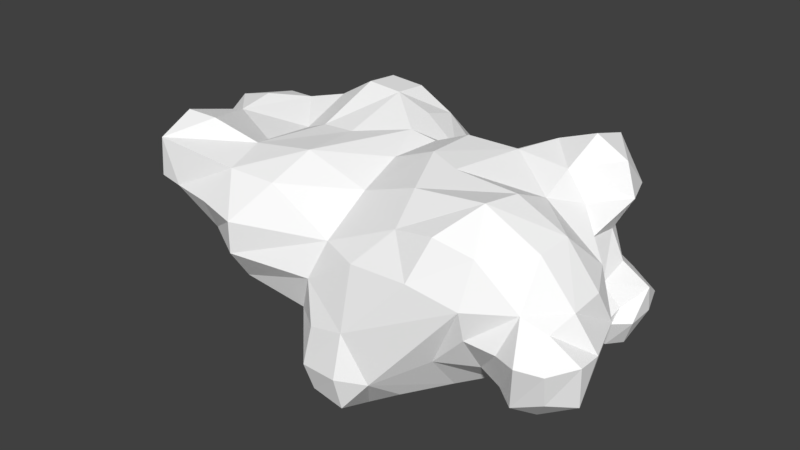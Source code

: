 # Source: Cloud_02_decimate.blend  (saved by Blender 2.77.0; exported with 4.5.12 LTS)
import bpy
from mathutils import Matrix  # noqa: F401  (used for matrix-valued properties, if any)

bpy.ops.wm.read_factory_settings(use_empty=True)
scene = bpy.context.scene
scene.name = 'Scene'

# ---- collections
col_collection_1 = bpy.data.collections.new('Collection 1'); scene.collection.children.link(col_collection_1)

# ---- materials (node trees are filled in below, after node groups)
mat_cloud_material = bpy.data.materials.new('cloud_material')
mat_cloud_material.alpha_threshold = 0.0
mat_cloud_material.use_transparent_shadow = False
mat_cloud_material.diffuse_color = (1.0, 1.0, 1.0, 1.0)
mat_cloud_material.specular_color = (0.9, 0.9, 0.9)
mat_cloud_material.roughness = 0.5
mat_cloud_material.specular_intensity = 0.0

# ---- material node trees

# ---- world
world_world = bpy.data.worlds.new('World'); scene.world = world_world
world_world.color = (0.05088, 0.05088, 0.05088)
world_world.use_sun_shadow = False
world_world.sun_shadow_jitter_overblur = 0.0
world_world.cycles.sampling_method = 'MANUAL'

# ---- meshes
me_untitled = bpy.data.meshes.new('Untitled')
me_untitled.from_pydata([(-0.3289, 0.2647, 0.2846), (-0.2297, 0.2639, 0.2781), (0.2603, 0.2642, 0.2787), (0.3624, 0.2638, 0.3178), (-0.3286, 0.3576, 0.2762), (0.3663, 0.3686, 0.2879), (-0.6239, -0.2092, 0.1968), (-0.3666, -0.2081, 0.1836), (0.15, -0.2045, 0.1858), (0.2655, -0.2236, 0.2121), (0.3626, -0.2061, 0.1864), (-0.6248, -0.1116, 0.2441), (-0.6853, -0.1116, 0.1853), (-0.5315, -0.1071, 0.2425), (-0.3947, -0.09163, 0.2053), (-0.2184, -0.08677, 0.233), (0.1241, -0.1055, 0.2409), (0.3262, -0.121, 0.2716), (0.4649, -0.1127, 0.1936), (-0.6587, -0.01772, 0.1853), (-0.427, -0.02522, 0.1845), (-0.03925, -0.08923, 0.1801), (0.06343, 0.03811, 0.2651), (0.1582, -0.001194, 0.2603), (0.3402, -0.02046, 0.2617), (0.4689, -0.01811, 0.1993), (-0.625, 0.07045, 0.1902), (-0.3309, 0.088, 0.2159), (-0.2292, 0.07672, 0.2267), (-0.1027, 0.1597, 0.2386), (-0.05722, 0.04223, 0.2156), (0.3501, 0.07947, 0.2178), (-0.6248, 0.17, 0.2078), (-0.7221, 0.1694, 0.183), (-0.5224, 0.2345, 0.204), (-0.4239, 0.1199, 0.1737), (-0.03581, 0.1725, 0.2217), (0.06623, 0.17, 0.2653), (0.206, 0.178, 0.2642), (0.3468, 0.171, 0.2561), (0.3982, 0.17, 0.1853), (-0.6276, 0.2644, 0.1874), (-0.4273, 0.2638, 0.2257), (-0.1312, 0.2638, 0.2432), (0.04124, 0.2752, 0.1866), (0.1318, 0.2837, 0.2098), (0.4464, 0.2639, 0.2719), (-0.4368, 0.3585, 0.1886), (-0.2299, 0.3577, 0.2699), (-0.1351, 0.3644, 0.2125), (0.2646, 0.3565, 0.1852), (0.4431, 0.3526, 0.186), (-0.2873, 0.4306, 0.1944), (0.3624, 0.3957, 0.1853), (-0.6301, -0.2122, 0.09054), (-0.4273, -0.2541, 0.0934), (-0.2993, -0.2901, 0.09085), (-0.2295, -0.2047, 0.1838), (-0.04235, -0.2172, 0.09695), (0.06623, -0.2598, 0.0934), (0.2316, -0.2715, 0.1083), (0.48, -0.2032, 0.09374), (-0.6698, -0.143, 0.07615), (-0.6968, -0.01772, 0.0934), (-0.7468, 0.08332, 0.09945), (0.5082, 0.0727, 0.1068), (-0.7766, 0.17, 0.0934), (0.4244, 0.1698, 0.1062), (-0.7292, 0.2669, 0.09677), (-0.03628, 0.2586, 0.1741), (0.4759, 0.2586, 0.1882), (0.4234, 0.2638, 0.0934), (-0.6256, 0.3516, 0.08914), (-0.5227, 0.3895, 0.1064), (0.06623, 0.3287, 0.0934), (-0.01857, 0.3658, 0.1034), (0.2267, 0.3208, 0.1068), (0.3641, 0.3625, 0.09362), (-0.4273, 0.4055, 0.0934), (-0.2462, 0.4634, 0.107), (-0.1139, 0.4635, 0.09599), (0.5135, -0.2716, 0.01419), (0.5677, -0.237, -0.0009793), (-0.5547, -0.2248, 0.08751), (-0.4357, -0.2084, 0.001379), (-0.3016, -0.2881, 0.003972), (-0.07711, -0.2509, -0.0005964), (0.3599, -0.2531, 0.07869), (0.3624, -0.2351, 0.001468), (0.4476, -0.2374, 0.001468), (0.5408, -0.1834, 0.06344), (0.6146, -0.1717, 0.008419), (-0.5391, -0.1045, -0.01239), (0.5562, -0.1128, 0.08862), (0.6107, -0.1008, 0.001468), (0.5549, -0.01818, 0.09414), (0.569, 0.02536, 0.007662), (-0.618, -0.01816, 0.004559), (-0.7129, 0.08172, 0.002985), (-0.7498, 0.1693, 0.0005193), (0.4605, 0.1743, -0.00271), (-0.7176, 0.2621, 0.002728), (0.4588, 0.2654, 0.01799), (0.04967, 0.3525, 0.0005941), (0.1769, 0.3267, -0.007757), (0.3632, 0.3606, 0.001145), (-0.6286, 0.3671, 0.001345), (-0.5261, 0.4153, 0.001468), (-0.3605, 0.4029, 0.01267), (-0.2331, 0.4695, -0.006708), (-0.1312, 0.5045, 0.001468), (0.07303, -0.3054, -0.06366), (-0.3125, -0.2237, -0.08729), (0.4477, -0.2168, -0.08663), (-0.4337, -0.1341, -0.09574), (0.374, -0.1816, -0.08744), (0.5472, -0.02828, -0.09696), (-0.6502, 0.1699, -0.1038), (0.5019, 0.1886, -0.06011), (-0.6396, 0.264, -0.1204), (0.53, 0.2734, -0.03228), (0.5333, 0.2766, -0.09469), (-0.6101, 0.3371, -0.08638), (-0.3232, 0.3455, -0.08475), (-0.408, 0.3627, -0.09163), (0.03516, 0.3531, -0.08782), (0.1649, 0.3183, -0.09046), (0.2585, 0.3665, -0.09888), (0.4418, 0.356, -0.04189), (0.5079, 0.3523, -0.08546), (-0.5278, 0.377, -0.1135), (-0.2392, 0.4087, -0.09256), (-0.03249, 0.4289, -0.09046), (-0.03037, 0.4596, 0.002464), (-0.13, 0.458, -0.09189), (0.4051, 0.3879, -0.087), (-0.03065, -0.2938, -0.09199), (-0.04132, -0.3134, -0.1918), (0.06623, -0.3269, -0.1824), (0.135, -0.2844, -0.1891), (0.4889, -0.2381, -0.1099), (0.5585, -0.2136, -0.08703), (-0.1322, -0.2153, -0.1146), (-0.09945, -0.2054, -0.1824), (0.268, -0.2181, -0.1), (0.5109, -0.1621, -0.16), (0.606, -0.1515, -0.1039), (-0.1248, -0.1161, -0.1628), (0.3484, -0.104, -0.1657), (-0.2299, -0.1113, -0.1823), (0.3509, -0.003157, -0.185), (0.4704, -0.09261, -0.1479), (-0.5316, 0.01123, -0.08002), (-0.4319, 0.03168, -0.2094), (0.4935, 0.0808, -0.09294), (-0.5026, 0.1629, -0.1774), (0.3533, 0.1843, -0.1785), (0.4976, 0.1641, -0.09465), (0.538, 0.1892, -0.09014), (-0.5261, 0.2638, -0.1756), (-0.4213, 0.247, -0.1747), (-0.3284, 0.2636, -0.1821), (0.1617, 0.2502, -0.1788), (0.475, 0.1861, -0.17), (0.5055, 0.2202, -0.1684), (-0.149, 0.2913, -0.2225), (-0.03508, 0.353, -0.1638), (0.08742, 0.2784, -0.2057), (0.248, 0.2645, -0.1926), (0.3619, 0.3541, -0.169), (0.4174, 0.3269, -0.1696), (0.4789, 0.3046, -0.1669), (0.4535, 0.3209, -0.1789), (0.06609, -0.3006, -0.2756), (-0.03085, -0.2916, -0.2669), (-0.04727, -0.2084, -0.2947), (0.1649, -0.2054, -0.2429), (-0.02788, -0.1291, -0.2606), (0.2662, -0.1311, -0.2063), (-0.3293, -0.02783, -0.2492), (-0.1303, -0.0245, -0.1879), (-0.03249, -0.01772, -0.2251), (0.07299, -0.08417, -0.2656), (0.1703, -0.0939, -0.2637), (-0.328, 0.07568, -0.2708), (-0.1547, 0.08155, -0.2659), (0.2488, 0.01549, -0.2598), (-0.3459, 0.1696, -0.2585), (-0.03967, 0.1222, -0.2723), (0.2581, 0.1653, -0.2143), (-0.2357, 0.1694, -0.282), (-0.1328, 0.1699, -0.2783), (-0.03249, 0.2638, -0.2563), (0.4255, 0.2684, -0.2119), (0.4857, 0.2681, -0.1713), (0.06842, -0.2063, -0.3081), (-0.2291, 0.03818, -0.2758), (0.005444, 0.1797, -0.2772)], [], [(39, 3, 2), (46, 3, 39), (0, 1, 4), (2, 3, 5), (3, 46, 5), (6, 11, 12), (6, 13, 11), (6, 7, 14), (6, 14, 13), (7, 57, 15), (7, 15, 14), (21, 15, 57), (8, 16, 21), (8, 9, 17), (8, 17, 16), (9, 10, 17), (10, 18, 17), (12, 11, 26), (12, 26, 19), (11, 13, 26), (13, 14, 20), (15, 21, 30), (21, 16, 22), (16, 23, 22), (16, 17, 24), (16, 24, 23), (17, 18, 25), (17, 25, 24), (13, 20, 26), (20, 14, 27), (20, 27, 35), (14, 15, 28), (14, 28, 27), (15, 30, 29), (15, 29, 28), (21, 22, 30), (23, 24, 31), (24, 25, 31), (26, 32, 33), (26, 34, 32), (35, 34, 26), (29, 30, 36), (30, 22, 37), (30, 37, 36), (22, 23, 38), (22, 38, 37), (23, 31, 38), (31, 39, 38), (31, 40, 39), (33, 32, 41), (32, 34, 41), (34, 35, 42), (0, 42, 35), (0, 35, 27), (1, 0, 27), (1, 27, 28), (1, 28, 29), (1, 29, 43), (29, 36, 69), (29, 69, 43), (36, 37, 44), (37, 38, 45), (37, 45, 44), (2, 45, 38), (39, 2, 38), (39, 40, 70), (46, 39, 70), (34, 42, 47), (0, 4, 47), (0, 47, 42), (4, 1, 48), (1, 43, 49), (1, 49, 48), (43, 69, 49), (2, 50, 45), (2, 5, 50), (5, 46, 51), (46, 70, 51), (47, 4, 52), (4, 48, 52), (48, 49, 52), (5, 53, 50), (5, 51, 53), (6, 54, 83), (7, 6, 83), (7, 83, 55), (7, 55, 56), (7, 56, 57), (58, 57, 56), (59, 8, 58), (8, 59, 60), (9, 8, 60), (10, 9, 60), (10, 60, 87), (10, 87, 61), (6, 12, 62), (6, 62, 54), (21, 57, 58), (8, 21, 58), (18, 10, 61), (18, 61, 93), (12, 19, 63), (12, 63, 62), (25, 18, 93), (25, 93, 95), (19, 26, 64), (19, 64, 63), (26, 20, 35), (31, 25, 65), (25, 95, 65), (64, 33, 66), (26, 33, 64), (40, 31, 65), (40, 65, 67), (66, 33, 68), (33, 41, 68), (36, 44, 69), (70, 40, 67), (70, 67, 71), (41, 72, 68), (41, 34, 73), (41, 73, 72), (34, 47, 73), (49, 69, 75), (75, 69, 44), (44, 74, 75), (44, 45, 76), (44, 76, 74), (45, 50, 76), (50, 77, 76), (51, 70, 71), (51, 71, 77), (47, 78, 73), (47, 52, 79), (47, 79, 78), (52, 49, 80), (52, 80, 79), (49, 75, 80), (50, 53, 77), (53, 51, 77), (55, 83, 84), (56, 55, 84), (56, 84, 85), (58, 56, 85), (58, 85, 86), (59, 58, 86), (59, 86, 111), (60, 59, 111), (60, 111, 87), (61, 87, 88), (61, 88, 89), (81, 90, 61), (61, 89, 81), (81, 82, 91), (81, 91, 90), (83, 54, 62), (83, 62, 92), (84, 83, 92), (93, 61, 90), (90, 91, 94), (90, 94, 93), (62, 63, 97), (92, 62, 97), (93, 94, 96), (93, 96, 95), (63, 64, 98), (63, 98, 97), (65, 95, 96), (64, 66, 99), (64, 99, 98), (67, 65, 96), (67, 96, 100), (66, 68, 101), (66, 101, 99), (71, 67, 100), (71, 100, 102), (120, 102, 100), (72, 106, 101), (68, 72, 101), (75, 74, 103), (74, 76, 104), (74, 104, 103), (76, 77, 105), (76, 105, 104), (77, 71, 102), (77, 102, 105), (73, 107, 106), (73, 106, 72), (73, 78, 108), (73, 108, 107), (78, 79, 108), (79, 109, 108), (80, 75, 133), (75, 103, 133), (79, 80, 110), (79, 110, 109), (80, 133, 110), (81, 113, 140), (82, 81, 140), (82, 140, 141), (85, 84, 112), (86, 85, 112), (86, 112, 142), (86, 142, 136), (111, 86, 136), (87, 111, 139), (87, 139, 144), (88, 87, 144), (88, 144, 115), (89, 88, 115), (89, 115, 113), (81, 89, 113), (91, 82, 141), (91, 141, 146), (84, 92, 114), (112, 84, 114), (94, 91, 146), (92, 97, 152), (114, 92, 152), (96, 94, 146), (96, 146, 116), (97, 98, 117), (97, 117, 152), (96, 116, 154), (98, 99, 117), (100, 96, 154), (154, 157, 118), (100, 154, 118), (158, 118, 157), (101, 119, 117), (101, 117, 99), (120, 100, 118), (120, 118, 158), (158, 121, 120), (101, 106, 122), (101, 122, 119), (103, 104, 126), (103, 126, 125), (104, 127, 126), (104, 105, 127), (105, 102, 128), (102, 120, 128), (120, 129, 128), (120, 121, 129), (106, 107, 130), (106, 130, 122), (107, 108, 124), (107, 124, 130), (108, 123, 124), (109, 131, 123), (108, 109, 123), (109, 134, 131), (133, 132, 134), (133, 103, 125), (133, 125, 132), (105, 135, 127), (105, 128, 135), (128, 129, 135), (109, 110, 134), (110, 133, 134), (111, 136, 137), (111, 137, 138), (111, 138, 139), (142, 143, 137), (136, 142, 137), (144, 139, 178), (113, 115, 145), (113, 145, 140), (141, 140, 145), (141, 145, 146), (112, 114, 179), (112, 179, 149), (142, 112, 149), (142, 149, 147), (143, 142, 147), (144, 178, 148), (115, 144, 148), (115, 148, 151), (115, 151, 145), (145, 151, 116), (146, 145, 116), (114, 152, 153), (179, 114, 153), (147, 149, 180), (151, 148, 150), (151, 150, 154), (154, 116, 151), (117, 155, 152), (153, 152, 155), (154, 150, 156), (154, 156, 157), (158, 157, 163), (155, 117, 119), (155, 119, 159), (155, 159, 160), (157, 156, 163), (158, 163, 164), (121, 158, 164), (121, 164, 194), (122, 130, 159), (122, 159, 119), (160, 159, 130), (160, 130, 124), (124, 123, 161), (124, 161, 160), (123, 131, 161), (125, 167, 166), (125, 126, 162), (125, 162, 167), (168, 162, 126), (126, 127, 168), (169, 168, 127), (129, 121, 194), (129, 194, 171), (131, 134, 165), (134, 132, 166), (134, 166, 165), (132, 125, 166), (127, 135, 169), (135, 170, 169), (135, 172, 170), (135, 129, 171), (135, 171, 172), (138, 137, 174), (138, 174, 173), (139, 138, 173), (137, 143, 175), (137, 175, 174), (139, 173, 195), (139, 195, 176), (178, 139, 176), (143, 147, 177), (143, 177, 175), (176, 195, 182), (176, 182, 183), (178, 176, 183), (149, 179, 196), (180, 149, 196), (147, 180, 181), (147, 181, 177), (182, 177, 181), (178, 183, 186), (150, 148, 178), (150, 178, 186), (179, 153, 184), (196, 179, 184), (180, 196, 185), (181, 180, 185), (181, 185, 188), (182, 181, 188), (183, 182, 188), (183, 188, 186), (153, 155, 187), (184, 153, 187), (184, 187, 190), (188, 185, 191), (186, 188, 197), (186, 197, 189), (156, 150, 186), (156, 186, 189), (155, 160, 187), (160, 161, 187), (190, 187, 161), (161, 165, 190), (165, 191, 190), (192, 197, 191), (192, 191, 165), (197, 192, 167), (162, 189, 197), (162, 197, 167), (162, 168, 189), (156, 189, 168), (156, 168, 193), (163, 156, 193), (164, 163, 193), (164, 193, 194), (161, 131, 165), (165, 166, 192), (166, 167, 192), (168, 169, 193), (169, 170, 193), (170, 172, 193), (172, 171, 194), (172, 194, 193), (173, 174, 175), (173, 175, 195), (177, 182, 195), (177, 195, 175), (184, 190, 196), (191, 185, 196), (191, 196, 190), (188, 191, 197)])
me_untitled.materials.append(mat_cloud_material)
me_untitled.use_remesh_preserve_volume = False
me_untitled.use_remesh_preserve_attributes = False
me_untitled.use_mirror_vertex_groups = False
me_untitled.update()
me_untitled.normals_split_custom_set([tuple(v) for v in zip(*[iter([-0.3136, -0.4886, 0.8142, -0.3136, -0.4886, 0.8142, -0.3136, -0.4886, 0.8142, 0.4001, -0.5531, 0.7308, 0.4001, -0.5531, 0.7308, 0.4001, -0.5531, 0.7308, 0.06508, 0.08902, 0.9939, 0.06508, 0.08902, 0.9939, 0.06508, 0.08902, 0.9939, -0.3431, 0.2695, 0.8998, -0.3431, 0.2695, 0.8998, -0.3431, 0.2695, 0.8998, 0.4669, 0.2263, 0.8548, 0.4669, 0.2263, 0.8548, 0.4669, 0.2263, 0.8548, -0.657, -0.333, 0.6764, -0.657, -0.333, 0.6764, -0.657, -0.333, 0.6764, 0.0358, -0.4352, 0.8996, 0.0358, -0.4352, 0.8996, 0.0358, -0.4352, 0.8996, 0.05132, -0.1708, 0.984, 0.05132, -0.1708, 0.984, 0.05132, -0.1708, 0.984, 0.2738, -0.5885, 0.7608, 0.2738, -0.5885, 0.7608, 0.2738, -0.5885, 0.7608, 0.008358, -0.3862, 0.9224, 0.008358, -0.3862, 0.9224, 0.008358, -0.3862, 0.9224, -0.1464, -0.2149, 0.9656, -0.1464, -0.2149, 0.9656, -0.1464, -0.2149, 0.9656, 0.2556, -0.3931, 0.8833, 0.2556, -0.3931, 0.8833, 0.2556, -0.3931, 0.8833, -0.3427, -0.5242, 0.7796, -0.3427, -0.5242, 0.7796, -0.3427, -0.5242, 0.7796, -0.2634, -0.3626, 0.8939, -0.2634, -0.3626, 0.8939, -0.2634, -0.3626, 0.8939, -0.167, -0.5129, 0.8421, -0.167, -0.5129, 0.8421, -0.167, -0.5129, 0.8421, 0.304, -0.6059, 0.7352, 0.304, -0.6059, 0.7352, 0.304, -0.6059, 0.7352, 0.4379, -0.5355, 0.7221, 0.4379, -0.5355, 0.7221, 0.4379, -0.5355, 0.7221, -0.6817, 0.2068, 0.7018, -0.6817, 0.2068, 0.7018, -0.6817, 0.2068, 0.7018, -0.4837, 0.1368, 0.8645, -0.4837, 0.1368, 0.8645, -0.4837, 0.1368, 0.8645, 0.002559, 0.2836, 0.9589, 0.002559, 0.2836, 0.9589, 0.002559, 0.2836, 0.9589, 0.2027, 0.3801, 0.9024, 0.2027, 0.3801, 0.9024, 0.2027, 0.3801, 0.9024, 0.274, -0.2155, 0.9373, 0.274, -0.2155, 0.9373, 0.274, -0.2155, 0.9373, -0.3591, -0.3006, 0.8836, -0.3591, -0.3006, 0.8836, -0.3591, -0.3006, 0.8836, -0.02278, -0.1756, 0.9842, -0.02278, -0.1756, 0.9842, -0.02278, -0.1756, 0.9842, -0.1403, 0.1162, 0.9833, -0.1403, 0.1162, 0.9833, -0.1403, 0.1162, 0.9833, -0.02593, -0.1746, 0.9843, -0.02593, -0.1746, 0.9843, -0.02593, -0.1746, 0.9843, 0.492, -0.07308, 0.8675, 0.492, -0.07308, 0.8675, 0.492, -0.07308, 0.8675, 0.436, 0.02729, 0.8996, 0.436, 0.02729, 0.8996, 0.436, 0.02729, 0.8996, 0.2073, 0.3751, 0.9035, 0.2073, 0.3751, 0.9035, 0.2073, 0.3751, 0.9035, -0.402, 0.08866, 0.9113, -0.402, 0.08866, 0.9113, -0.402, 0.08866, 0.9113, -0.3901, 0.07674, 0.9176, -0.3901, 0.07674, 0.9176, -0.3901, 0.07674, 0.9176, -0.1565, 0.02778, 0.9873, -0.1565, 0.02778, 0.9873, -0.1565, 0.02778, 0.9873, -0.1082, -0.02048, 0.9939, -0.1082, -0.02048, 0.9939, -0.1082, -0.02048, 0.9939, 0.1972, -0.1147, 0.9736, 0.1972, -0.1147, 0.9736, 0.1972, -0.1147, 0.9736, -0.1136, 0.03082, 0.993, -0.1136, 0.03082, 0.993, -0.1136, 0.03082, 0.993, -0.3722, -0.289, 0.882, -0.3722, -0.289, 0.882, -0.3722, -0.289, 0.882, 0.03529, 0.3989, 0.9163, 0.03529, 0.3989, 0.9163, 0.03529, 0.3989, 0.9163, 0.4066, 0.3333, 0.8506, 0.4066, 0.3333, 0.8506, 0.4066, 0.3333, 0.8506, -0.2423, -0.1681, 0.9555, -0.2423, -0.1681, 0.9555, -0.2423, -0.1681, 0.9555, 0.1451, -0.1722, 0.9743, 0.1451, -0.1722, 0.9743, 0.1451, -0.1722, 0.9743, 0.1163, -0.1564, 0.9808, 0.119, -0.1564, 0.9805, 0.119, -0.1564, 0.9805, 0.2607, -0.08779, 0.9614, 0.2607, -0.08779, 0.9614, 0.2607, -0.08779, 0.9614, -0.3798, 0.006832, 0.9251, -0.3798, 0.006832, 0.9251, -0.3798, 0.006832, 0.9251, -0.3927, 0.02156, 0.9194, -0.3927, 0.02156, 0.9194, -0.3927, 0.02156, 0.9194, 0.03769, -0.03158, 0.9988, 0.03769, -0.03158, 0.9988, 0.03769, -0.03158, 0.9988, 0.008174, -0.001498, 1.0, 0.008174, -0.001498, 1.0, 0.008174, -0.001498, 1.0, 0.2503, -0.08752, 0.9642, 0.2503, -0.08752, 0.9642, 0.2503, -0.08752, 0.9642, 0.03396, -0.3844, 0.9225, 0.03396, -0.3844, 0.9225, 0.03396, -0.3844, 0.9225, 0.7891, -0.2119, 0.5765, 0.7891, -0.2119, 0.5765, 0.7891, -0.2119, 0.5765, -0.2429, 0.1974, 0.9497, -0.2429, 0.1974, 0.9497, -0.2429, 0.1974, 0.9497, -0.09395, 0.2071, 0.9738, -0.09395, 0.2071, 0.9738, -0.09395, 0.2071, 0.9738, -0.109, -0.3402, 0.934, -0.109, -0.3402, 0.934, -0.109, -0.3402, 0.934, -0.4858, -0.3075, 0.8182, -0.4858, -0.3075, 0.8182, -0.4858, -0.3075, 0.8182, -0.4793, -0.313, 0.8199, -0.4793, -0.313, 0.8199, -0.4793, -0.313, 0.8199, 0.05713, -0.3621, 0.9304, 0.05713, -0.3621, 0.9304, 0.05713, -0.3621, 0.9304, -0.1311, -0.2628, 0.9559, -0.1311, -0.2628, 0.9559, -0.1311, -0.2628, 0.9559, 0.08263, -0.2637, 0.9611, 0.08263, -0.2637, 0.9611, 0.08263, -0.2637, 0.9611, 0.3337, 0.04994, 0.9413, 0.3337, 0.04994, 0.9413, 0.3337, 0.04994, 0.9413, 0.1283, 0.4803, 0.8677, 0.1283, 0.4803, 0.8677, 0.1283, 0.4803, 0.8677, 0.5887, 0.1261, 0.7985, 0.5887, 0.1261, 0.7985, 0.5887, 0.1261, 0.7985, -0.3262, 0.515, 0.7926, -0.3262, 0.515, 0.7926, -0.3262, 0.515, 0.7926, -0.0185, 0.4473, 0.8942, -0.0185, 0.4473, 0.8942, -0.0185, 0.4473, 0.8942, -0.2554, 0.5392, 0.8025, -0.2554, 0.5392, 0.8025, -0.2554, 0.5392, 0.8025, -0.4524, 0.1363, 0.8813, -0.4524, 0.1363, 0.8813, -0.4524, 0.1363, 0.8813, 0.0467, -0.1948, 0.9797, 0.0467, -0.1948, 0.9797, 0.0467, -0.1948, 0.9797, 0.651, -0.5868, 0.4816, 0.651, -0.5868, 0.4816, 0.651, -0.5868, 0.4816, 0.6335, -0.7252, 0.2698, 0.6335, -0.7252, 0.2698, 0.6335, -0.7252, 0.2698, -0.3045, 0.321, 0.8968, -0.3045, 0.321, 0.8968, -0.3045, 0.321, 0.8968, -0.627, 0.07161, 0.7757, -0.627, 0.07161, 0.7757, -0.627, 0.07161, 0.7757, -0.495, 0.2737, 0.8247, -0.495, 0.2737, 0.8247, -0.495, 0.2737, 0.8247, 0.06322, 0.08707, 0.9942, 0.06322, 0.08707, 0.9942, 0.06322, 0.08707, 0.9942, 0.3201, 0.2879, 0.9026, 0.3201, 0.2879, 0.9026, 0.3201, 0.2879, 0.9026, 0.5125, 0.07618, 0.8553, 0.5125, 0.07618, 0.8553, 0.5125, 0.07618, 0.8553, 0.578, 0.2586, 0.774, 0.578, 0.2586, 0.774, 0.578, 0.2586, 0.774, -0.2562, 0.6939, 0.6729, -0.2562, 0.6939, 0.6729, -0.2562, 0.6939, 0.6729, -0.6138, 0.5758, 0.5401, -0.6138, 0.5758, 0.5401, -0.6138, 0.5758, 0.5401, 0.7322, 0.4875, 0.4756, 0.7322, 0.4875, 0.4756, 0.7322, 0.4875, 0.4756, 0.8993, 0.3209, 0.2971, 0.8993, 0.3209, 0.2971, 0.8993, 0.3209, 0.2971, -0.3932, 0.7756, 0.4937, -0.3932, 0.7756, 0.4937, -0.3932, 0.7756, 0.4937, 0.04271, 0.7345, 0.6772, 0.04271, 0.7345, 0.6772, 0.04271, 0.7345, 0.6772, 0.277, 0.7876, 0.5505, 0.277, 0.7876, 0.5505, 0.277, 0.7876, 0.5505, -0.3601, 0.8985, 0.251, -0.3601, 0.8985, 0.251, -0.3601, 0.8985, 0.251, 0.4586, 0.8634, 0.2104, 0.4586, 0.8634, 0.2104, 0.4586, 0.8634, 0.2104, -0.1642, -0.9857, 0.03663, -0.1642, -0.9857, 0.03663, -0.1642, -0.9857, 0.03663, 0.01187, -0.9888, 0.1487, 0.01187, -0.9888, 0.1487, 0.01187, -0.9888, 0.1487, -0.2107, -0.8063, 0.5527, -0.2107, -0.8063, 0.5527, -0.2107, -0.8063, 0.5527, -0.2151, -0.804, 0.5544, -0.2151, -0.804, 0.5544, -0.2151, -0.804, 0.5544, 0.01759, -0.7428, 0.6693, 0.01759, -0.7428, 0.6693, 0.01759, -0.7428, 0.6693, 0.2115, -0.7937, 0.5704, 0.2115, -0.7937, 0.5704, 0.2115, -0.7937, 0.5704, -0.2564, -0.709, 0.6569, -0.2564, -0.709, 0.6569, -0.2564, -0.709, 0.6569, -0.1097, -0.8059, 0.5819, -0.1097, -0.8059, 0.5819, -0.1097, -0.8059, 0.5819, -0.2476, -0.8463, 0.4716, -0.2476, -0.8463, 0.4716, -0.2476, -0.8463, 0.4716, 0.2528, -0.9072, 0.3361, 0.2528, -0.9072, 0.3361, 0.2528, -0.9072, 0.3361, 0.2175, -0.8964, 0.3862, 0.2175, -0.8964, 0.3862, 0.2175, -0.8964, 0.3862, 0.3156, -0.8724, 0.3733, 0.3156, -0.8724, 0.3733, 0.3156, -0.8724, 0.3733, -0.8482, -0.5287, 0.0318, -0.8482, -0.5287, 0.0318, -0.8482, -0.5287, 0.0318, -0.8714, -0.4863, 0.06392, -0.8714, -0.4863, 0.06392, -0.8714, -0.4863, 0.06392, 0.3306, -0.5198, 0.7877, 0.3306, -0.5198, 0.7877, 0.3306, -0.5198, 0.7877, -0.3332, -0.508, 0.7943, -0.3332, -0.508, 0.7943, -0.3332, -0.508, 0.7943, 0.5042, -0.6004, 0.6207, 0.5042, -0.6004, 0.6207, 0.5042, -0.6004, 0.6207, 0.6473, -0.5134, 0.5635, 0.6473, -0.5134, 0.5635, 0.6473, -0.5134, 0.5635, -0.8938, 0.2529, 0.3703, -0.8938, 0.2529, 0.3703, -0.8938, 0.2529, 0.3703, -0.9765, -0.1996, -0.08119, -0.9765, -0.1996, -0.08119, -0.9765, -0.1996, -0.08119, 0.7525, -0.07157, 0.6547, 0.7525, -0.07157, 0.6547, 0.7525, -0.07157, 0.6547, 0.774, -0.02616, 0.6327, 0.774, -0.02616, 0.6327, 0.774, -0.02616, 0.6327, -0.5762, 0.1759, 0.7982, -0.5762, 0.1759, 0.7982, -0.5762, 0.1759, 0.7982, -0.8328, -0.433, 0.345, -0.8328, -0.433, 0.345, -0.8328, -0.433, 0.345, 0.06391, 0.07282, 0.9953, 0.06391, 0.07282, 0.9953, 0.06391, 0.07282, 0.9953, 0.5143, 0.4926, 0.702, 0.5143, 0.4926, 0.702, 0.5143, 0.4926, 0.702, 0.7397, 0.2959, 0.6044, 0.7397, 0.2959, 0.6044, 0.7397, 0.2959, 0.6044, -0.8282, -0.2491, 0.5019, -0.8282, -0.2491, 0.5019, -0.8282, -0.2491, 0.5019, -0.5526, -0.4933, 0.6718, -0.5526, -0.4933, 0.6718, -0.5526, -0.4933, 0.6718, 0.5745, -0.01111, 0.8184, 0.5745, -0.01111, 0.8184, 0.5745, -0.01111, 0.8184, 0.7339, 0.6348, 0.2418, 0.7339, 0.6348, 0.2418, 0.7339, 0.6348, 0.2418, -0.7925, 0.3708, 0.4841, -0.7925, 0.3708, 0.4841, -0.7925, 0.3708, 0.4841, -0.5593, 0.5263, 0.6405, -0.5593, 0.5263, 0.6405, -0.5593, 0.5263, 0.6405, -0.2383, 0.4688, 0.8505, -0.2383, 0.4688, 0.8505, -0.2383, 0.4688, 0.8505, 0.7254, -0.6443, 0.2422, 0.7254, -0.6443, 0.2422, 0.7254, -0.6443, 0.2422, 0.8721, -0.05741, -0.486, 0.8721, -0.05741, -0.486, 0.8721, -0.05741, -0.486, -0.4942, 0.6554, 0.5711, -0.4942, 0.6554, 0.5711, -0.4942, 0.6554, 0.5711, 0.01879, 0.5325, 0.8462, 0.01879, 0.5325, 0.8462, 0.01879, 0.5325, 0.8462, -0.3615, 0.7013, 0.6145, -0.3615, 0.7013, 0.6145, -0.3615, 0.7013, 0.6145, -0.5261, 0.4522, 0.7203, -0.5261, 0.4522, 0.7203, -0.5261, 0.4522, 0.7203, 0.6388, 0.3471, 0.6866, 0.6388, 0.3471, 0.6866, 0.6388, 0.3471, 0.6866, -0.2482, 0.5614, 0.7894, -0.2482, 0.5614, 0.7894, -0.2482, 0.5614, 0.7894, 0.3911, 0.7493, 0.5343, 0.3911, 0.7493, 0.5343, 0.3911, 0.7493, 0.5343, -0.1449, 0.9658, 0.2148, -0.1449, 0.9658, 0.2148, -0.1449, 0.9658, 0.2148, 0.000987, 0.8675, 0.4975, 0.000987, 0.8675, 0.4975, 0.000987, 0.8675, 0.4975, -0.4968, 0.8549, -0.1492, -0.4968, 0.8549, -0.1492, -0.4968, 0.8549, -0.1492, -0.3032, 0.9139, -0.2698, -0.3032, 0.9139, -0.2698, -0.3032, 0.9139, -0.2698, 0.8453, 0.2841, -0.4524, 0.8453, 0.2841, -0.4524, 0.8453, 0.2841, -0.4524, 0.7091, 0.4274, -0.5609, 0.7091, 0.4274, -0.5609, 0.7091, 0.4274, -0.5609, -0.09127, 0.8966, 0.4334, -0.09127, 0.8966, 0.4334, -0.09127, 0.8966, 0.4334, -0.4348, 0.8911, 0.1299, -0.4348, 0.8911, 0.1299, -0.4348, 0.8911, 0.1299, -0.3062, 0.8654, 0.3967, -0.3062, 0.8654, 0.3967, -0.3062, 0.8654, 0.3967, 0.235, 0.7192, 0.6539, 0.235, 0.7192, 0.6539, 0.235, 0.7192, 0.6539, 0.02941, 0.9314, 0.3627, 0.02941, 0.9314, 0.3627, 0.02941, 0.9314, 0.3627, 0.5514, 0.5835, 0.5962, 0.5514, 0.5835, 0.5962, 0.5514, 0.5835, 0.5962, -0.3513, 0.8783, -0.3244, -0.3513, 0.8783, -0.3244, -0.3513, 0.8783, -0.3244, 0.4512, 0.842, -0.2959, 0.4512, 0.842, -0.2959, 0.4512, 0.842, -0.2959, -0.1841, -0.8868, -0.4238, -0.1841, -0.8868, -0.4238, -0.1841, -0.8868, -0.4238, -0.2544, -0.8751, -0.4116, -0.2544, -0.8751, -0.4116, -0.2544, -0.8751, -0.4116, -0.5112, -0.8595, -0.005803, -0.5112, -0.8595, -0.005803, -0.5112, -0.8595, -0.005803, 0.2734, -0.9615, -0.02878, 0.2734, -0.9615, -0.02878, 0.2734, -0.9615, -0.02878, 0.1631, -0.9492, 0.2693, 0.1631, -0.9492, 0.2693, 0.1631, -0.9492, 0.2693, -0.3214, -0.854, 0.4091, -0.3214, -0.854, 0.4091, -0.3214, -0.854, 0.4091, -0.2302, -0.9372, 0.2622, -0.2302, -0.9372, 0.2622, -0.2302, -0.9372, 0.2622, -0.09262, -0.9573, 0.274, -0.09262, -0.9573, 0.274, -0.09262, -0.9573, 0.274, 0.1535, -0.9867, 0.05292, 0.1535, -0.9867, 0.05292, 0.1535, -0.9867, 0.05292, 0.3971, -0.8964, -0.1969, 0.3971, -0.8964, -0.1969, 0.3971, -0.8964, -0.1969, -0.02498, -0.9347, 0.3544, -0.02498, -0.9347, 0.3544, -0.02498, -0.9347, 0.3544, 0.5108, -0.5342, 0.6736, 0.5108, -0.5342, 0.6736, 0.5108, -0.5342, 0.6736, -0.4792, -0.7551, 0.4474, -0.4792, -0.7551, 0.4474, -0.4792, -0.7551, 0.4474, 0.4999, -0.464, 0.7313, 0.4999, -0.464, 0.7313, 0.4999, -0.464, 0.7313, 0.5591, -0.5293, 0.6381, 0.5591, -0.5293, 0.6381, 0.5591, -0.5293, 0.6381, -0.08023, -0.2469, -0.9657, -0.08023, -0.2469, -0.9657, -0.08023, -0.2469, -0.9657, -0.3356, -0.5755, -0.7458, -0.3356, -0.5755, -0.7458, -0.3356, -0.5755, -0.7458, -0.4446, -0.5373, -0.7167, -0.4446, -0.5373, -0.7167, -0.4446, -0.5373, -0.7167, 0.5098, -0.3859, 0.7688, 0.5098, -0.3859, 0.7688, 0.5098, -0.3859, 0.7688, 0.5826, 0.1105, 0.8052, 0.5826, 0.1105, 0.8052, 0.5826, 0.1105, 0.8052, 0.8165, -0.3441, 0.4636, 0.8165, -0.3441, 0.4636, 0.8165, -0.3441, 0.4636, -0.7466, -0.07008, -0.6615, -0.7466, -0.07008, -0.6615, -0.7466, -0.07008, -0.6615, -0.4815, -0.2773, -0.8314, -0.4815, -0.2773, -0.8314, -0.4815, -0.2773, -0.8314, 0.8074, 0.2406, 0.5387, 0.8074, 0.2406, 0.5387, 0.8074, 0.2406, 0.5387, 0.9865, 0.004165, 0.1636, 0.9865, 0.004165, 0.1636, 0.9865, 0.004165, 0.1636, -0.8629, -0.4094, -0.2963, -0.8629, -0.4094, -0.2963, -0.8629, -0.4094, -0.2963, -0.6078, -0.5859, -0.5359, -0.6078, -0.5859, -0.5359, -0.6078, -0.5859, -0.5359, 0.8555, 0.3926, 0.3377, 0.8555, 0.3926, 0.3377, 0.8555, 0.3926, 0.3377, -0.9079, -0.3296, -0.2591, -0.9079, -0.3296, -0.2591, -0.9079, -0.3296, -0.2591, -0.8758, -0.3771, -0.3013, -0.8758, -0.3771, -0.3013, -0.8758, -0.3771, -0.3013, 0.748, 0.6464, 0.1505, 0.748, 0.6464, 0.1505, 0.748, 0.6464, 0.1505, 0.767, 0.5783, 0.2781, 0.767, 0.5783, 0.2781, 0.767, 0.5783, 0.2781, -0.8887, 0.4393, -0.1309, -0.8887, 0.4393, -0.1309, -0.8887, 0.4393, -0.1309, -0.9093, 0.3216, -0.264, -0.9093, 0.3216, -0.264, -0.9093, 0.3216, -0.264, 0.9473, 0.05285, 0.3159, 0.9473, 0.05285, 0.3159, 0.9473, 0.05285, 0.3159, 0.9034, -0.07866, 0.4215, 0.9034, -0.07866, 0.4215, 0.9034, -0.07866, 0.4215, 0.5807, -0.17, 0.7961, 0.5807, -0.17, 0.7961, 0.5807, -0.17, 0.7961, -0.7542, 0.6419, 0.1387, -0.7542, 0.6419, 0.1387, -0.7542, 0.6419, 0.1387, -0.6341, 0.7645, -0.116, -0.6341, 0.7645, -0.116, -0.6341, 0.7645, -0.116, 0.4115, 0.8978, 0.157, 0.4115, 0.8978, 0.157, 0.4115, 0.8978, 0.157, 0.04635, 0.9984, 0.03132, 0.04635, 0.9984, 0.03132, 0.04635, 0.9984, 0.03132, 0.2074, 0.9558, 0.2083, 0.2074, 0.9558, 0.2083, 0.2074, 0.9558, 0.2083, -0.2918, 0.9563, -0.01689, -0.2918, 0.9563, -0.01689, -0.2918, 0.9563, -0.01689, -0.1834, 0.9744, 0.13, -0.1834, 0.9744, 0.13, -0.1834, 0.9744, 0.13, 0.7928, 0.4756, 0.3811, 0.7928, 0.4756, 0.3811, 0.7928, 0.4756, 0.3811, 0.7075, 0.7063, -0.02204, 0.7075, 0.7063, -0.02204, 0.7075, 0.7063, -0.02204, -0.4149, 0.8803, 0.2301, -0.4149, 0.8803, 0.2301, -0.4149, 0.8803, 0.2301, -0.3659, 0.9143, 0.1735, -0.3659, 0.9143, 0.1735, -0.3659, 0.9143, 0.1735, -0.1873, 0.9645, -0.1863, -0.1873, 0.9645, -0.1863, -0.1873, 0.9645, -0.1863, 0.05699, 0.9698, 0.2372, 0.05699, 0.9698, 0.2372, 0.05699, 0.9698, 0.2372, -0.2764, 0.9255, -0.2588, -0.2764, 0.9255, -0.2588, -0.2764, 0.9255, -0.2588, -0.4639, 0.8859, -0.006248, -0.4639, 0.8859, -0.006248, -0.4639, 0.8859, -0.006248, 0.5971, 0.6212, 0.5075, 0.5971, 0.6212, 0.5075, 0.5971, 0.6212, 0.5075, 0.7319, 0.5397, 0.4159, 0.7319, 0.5397, 0.4159, 0.7319, 0.5397, 0.4159, 0.03192, 0.919, 0.3929, 0.03192, 0.919, 0.3929, 0.03192, 0.919, 0.3929, -0.326, 0.9453, 0.01292, -0.326, 0.9453, 0.01292, -0.326, 0.9453, 0.01292, 0.3844, 0.8705, 0.3073, 0.3844, 0.8705, 0.3073, 0.3844, 0.8705, 0.3073, -0.5109, -0.85, -0.1286, -0.5109, -0.85, -0.1286, -0.5109, -0.85, -0.1286, 0.4458, -0.8381, -0.3144, 0.4458, -0.8381, -0.3144, 0.4458, -0.8381, -0.3144, 0.3988, -0.8732, -0.2801, 0.3988, -0.8732, -0.2801, 0.3988, -0.8732, -0.2801, -0.441, -0.7569, -0.4823, -0.441, -0.7569, -0.4823, -0.441, -0.7569, -0.4823, 0.1216, -0.8038, -0.5823, 0.1216, -0.8038, -0.5823, 0.1216, -0.8038, -0.5823, -0.000571, -0.9546, -0.2978, -0.000571, -0.9546, -0.2978, -0.000571, -0.9546, -0.2978, -0.6184, -0.784, 0.05429, -0.6184, -0.784, 0.05429, -0.6184, -0.784, 0.05429, -0.1942, -0.922, 0.3349, -0.1942, -0.922, 0.3349, -0.1942, -0.922, 0.3349, 0.2078, -0.9763, -0.06046, 0.2078, -0.9763, -0.06046, 0.2078, -0.9763, -0.06046, 0.6206, -0.6452, -0.4457, 0.6206, -0.6452, -0.4457, 0.6206, -0.6452, -0.4457, 0.06692, -0.972, -0.2252, 0.06692, -0.972, -0.2252, 0.06692, -0.972, -0.2252, 0.3378, -0.8253, -0.4525, 0.3378, -0.8253, -0.4525, 0.3378, -0.8253, -0.4525, -0.02286, -0.8553, -0.5176, -0.02286, -0.8553, -0.5176, -0.02286, -0.8553, -0.5176, -0.4197, -0.8839, -0.2065, -0.4197, -0.8839, -0.2065, -0.4197, -0.8839, -0.2065, -0.4197, -0.8838, -0.2065, -0.4197, -0.8838, -0.2065, -0.4197, -0.8838, -0.2065, 0.8055, -0.5444, -0.2341, 0.8055, -0.5444, -0.2341, 0.8055, -0.5444, -0.2341, 0.7599, -0.6271, -0.171, 0.7599, -0.6271, -0.171, 0.7599, -0.6271, -0.171, -0.5783, -0.642, -0.5033, -0.5783, -0.642, -0.5033, -0.5783, -0.642, -0.5033, -0.4753, -0.6939, -0.5409, -0.4753, -0.6939, -0.5409, -0.4753, -0.6939, -0.5409, 0.9966, 0.04749, -0.06731, 0.9966, 0.04749, -0.06731, 0.9966, 0.04749, -0.06731, -0.5753, -0.3847, -0.7218, -0.5753, -0.3847, -0.7218, -0.5753, -0.3847, -0.7218, -0.6391, -0.3569, -0.6813, -0.6391, -0.3569, -0.6813, -0.6391, -0.3569, -0.6813, 0.9286, 0.3166, -0.1937, 0.9286, 0.3166, -0.1937, 0.9286, 0.3166, -0.1937, 0.8244, 0.4153, -0.3846, 0.8244, 0.4153, -0.3846, 0.8244, 0.4153, -0.3846, -0.5077, -0.4935, -0.7062, -0.5077, -0.4935, -0.7062, -0.5077, -0.4935, -0.7062, -0.5177, -0.4917, -0.7002, -0.5177, -0.4917, -0.7002, -0.5177, -0.4917, -0.7002, 0.8218, 0.419, -0.386, 0.8218, 0.419, -0.386, 0.8218, 0.419, -0.386, -0.687, -0.3077, -0.6583, -0.687, -0.3077, -0.6583, -0.687, -0.3077, -0.6583, 0.7841, 0.5516, -0.2846, 0.7841, 0.5516, -0.2846, 0.7841, 0.5516, -0.2846, 0.9948, -0.05049, -0.08862, 0.9948, -0.05049, -0.08862, 0.9948, -0.05049, -0.08862, 0.8159, -0.2256, 0.5324, 0.8159, -0.2256, 0.5324, 0.8159, -0.2256, 0.5324, 0.4189, -0.7641, 0.4906, 0.4189, -0.7641, 0.4906, 0.4189, -0.7641, 0.4906, -0.8449, -0.0005062, -0.535, -0.8449, -0.0005062, -0.535, -0.8449, -0.0005062, -0.535, -0.6991, 0.2583, -0.6668, -0.6991, 0.2583, -0.6668, -0.6991, 0.2583, -0.6668, 0.7845, -0.4123, 0.4632, 0.7845, -0.4123, 0.4632, 0.7845, -0.4123, 0.4632, 0.5832, -0.4214, 0.6944, 0.5832, -0.4214, 0.6944, 0.5832, -0.4214, 0.6944, 0.9969, 0.05716, 0.05489, 0.9969, 0.05716, 0.05489, 0.9969, 0.05716, 0.05489, -0.7147, 0.6018, -0.3565, -0.7147, 0.6018, -0.3565, -0.7147, 0.6018, -0.3565, -0.7312, 0.5079, -0.4554, -0.7312, 0.5079, -0.4554, -0.7312, 0.5079, -0.4554, 0.1891, 0.9738, -0.126, 0.1891, 0.9738, -0.126, 0.1891, 0.9738, -0.126, 0.258, 0.9655, -0.03563, 0.258, 0.9655, -0.03563, 0.258, 0.9655, -0.03563, -0.459, 0.8881, -0.02381, -0.459, 0.8881, -0.02381, -0.459, 0.8881, -0.02381, -0.1848, 0.9507, 0.2492, -0.1848, 0.9507, 0.2492, -0.1848, 0.9507, 0.2492, 0.4249, 0.5532, 0.7165, 0.4249, 0.5532, 0.7165, 0.4249, 0.5532, 0.7165, 0.4383, 0.5514, 0.7099, 0.4383, 0.5514, 0.7099, 0.4383, 0.5514, 0.7099, 0.4704, 0.5804, 0.6647, 0.4704, 0.5804, 0.6647, 0.4704, 0.5804, 0.6647, 0.9483, 0.3105, 0.06513, 0.9483, 0.3105, 0.06513, 0.9483, 0.3105, 0.06513, -0.4083, 0.8677, -0.2834, -0.4083, 0.8677, -0.2834, -0.4083, 0.8677, -0.2834, -0.5015, 0.7808, -0.3726, -0.5015, 0.7808, -0.3726, -0.5015, 0.7808, -0.3726, 0.09557, 0.9135, -0.3954, 0.09557, 0.9135, -0.3954, 0.09557, 0.9135, -0.3954, 0.1685, 0.9342, -0.3145, 0.1685, 0.9342, -0.3145, 0.1685, 0.9342, -0.3145, 0.2128, 0.8754, -0.4341, 0.2128, 0.8754, -0.4341, 0.2128, 0.8754, -0.4341, -0.5629, 0.6931, -0.4503, -0.5629, 0.6931, -0.4503, -0.5629, 0.6931, -0.4503, -0.446, 0.6863, -0.5745, -0.446, 0.6863, -0.5745, -0.446, 0.6863, -0.5745, -0.3479, 0.7767, -0.525, -0.3479, 0.7767, -0.525, -0.3479, 0.7767, -0.525, 0.2767, 0.9106, -0.3071, 0.2767, 0.9106, -0.3071, 0.2767, 0.9106, -0.3071, 0.7936, 0.5952, -0.1261, 0.7936, 0.5952, -0.1261, 0.7936, 0.5952, -0.1261, 0.7301, 0.6437, -0.2293, 0.7301, 0.6437, -0.2293, 0.7301, 0.6437, -0.2293, -0.159, 0.9618, 0.2228, -0.159, 0.9618, 0.2228, -0.159, 0.9618, 0.2228, 0.2707, 0.8755, 0.4003, 0.2707, 0.8755, 0.4003, 0.2707, 0.8755, 0.4003, 0.2981, 0.8762, 0.3786, 0.2981, 0.8762, 0.3786, 0.2981, 0.8762, 0.3786, -0.2619, 0.8628, -0.4324, -0.2619, 0.8628, -0.4324, -0.2619, 0.8628, -0.4324, 0.3744, 0.8322, -0.409, 0.3744, 0.8322, -0.409, 0.3744, 0.8322, -0.409, -0.1639, -0.9646, 0.2066, -0.1639, -0.9646, 0.2066, -0.1639, -0.9646, 0.2066, -0.1382, -0.9731, 0.1842, -0.1382, -0.9731, 0.1842, -0.1382, -0.9731, 0.1842, 0.53, -0.8392, 0.1217, 0.53, -0.8392, 0.1217, 0.53, -0.8392, 0.1217, -0.8039, -0.3936, -0.4458, -0.8039, -0.3936, -0.4458, -0.8039, -0.3936, -0.4458, -0.627, -0.7491, 0.2139, -0.627, -0.7491, 0.2139, -0.627, -0.7491, 0.2139, 0.6306, -0.5953, -0.4979, 0.6306, -0.5953, -0.4979, 0.6306, -0.5953, -0.4979, -0.2923, -0.6286, -0.7207, -0.2923, -0.6286, -0.7207, -0.2923, -0.6286, -0.7207, -0.5851, -0.3217, -0.7444, -0.5851, -0.3217, -0.7444, -0.5851, -0.3217, -0.7444, 0.4308, -0.5804, -0.6911, 0.4308, -0.5804, -0.6911, 0.4308, -0.5804, -0.6911, 0.4697, -0.5471, -0.6929, 0.4697, -0.5471, -0.6929, 0.4697, -0.5471, -0.6929, -0.3988, -0.6045, -0.6897, -0.3988, -0.6045, -0.6897, -0.3988, -0.6045, -0.6897, -0.01715, -0.638, -0.7699, -0.01715, -0.638, -0.7699, -0.01715, -0.638, -0.7699, -0.0919, -0.6025, -0.7928, -0.0919, -0.6025, -0.7928, -0.0919, -0.6025, -0.7928, 0.1439, -0.4414, -0.8857, 0.1439, -0.4414, -0.8857, 0.1439, -0.4414, -0.8857, -0.8812, -0.1513, -0.4479, -0.8812, -0.1513, -0.4479, -0.8812, -0.1513, -0.4479, 0.4945, -0.6684, -0.5555, 0.4945, -0.6684, -0.5555, 0.4945, -0.6684, -0.5555, 0.3009, -0.6263, -0.7191, 0.3009, -0.6263, -0.7191, 0.3009, -0.6263, -0.7191, 0.1682, -0.6721, -0.7211, 0.1682, -0.6721, -0.7211, 0.1682, -0.6721, -0.7211, -0.4529, -0.1101, -0.8847, -0.4529, -0.1101, -0.8847, -0.4529, -0.1101, -0.8847, 0.3092, 0.3352, -0.89, 0.3092, 0.3352, -0.89, 0.3092, 0.3352, -0.89, 0.4663, 0.2702, -0.8424, 0.4663, 0.2702, -0.8424, 0.4663, 0.2702, -0.8424, -0.6934, -0.4026, -0.5975, -0.6934, -0.4026, -0.5975, -0.6934, -0.4026, -0.5975, -0.5426, -0.4712, -0.6953, -0.5426, -0.4712, -0.6953, -0.5426, -0.4712, -0.6953, 0.1652, -0.2521, -0.9535, 0.1652, -0.2521, -0.9535, 0.1652, -0.2521, -0.9535, 0.1591, -0.189, -0.969, 0.1591, -0.189, -0.969, 0.1591, -0.189, -0.969, 0.4347, 0.2189, -0.8736, 0.4347, 0.2189, -0.8736, 0.4347, 0.2189, -0.8736, 0.3976, 0.2286, -0.8886, 0.3976, 0.2286, -0.8886, 0.3976, 0.2286, -0.8886, -0.419, -0.4326, -0.7983, -0.419, -0.4326, -0.7983, -0.419, -0.4326, -0.7983, -0.747, -0.2524, -0.615, -0.747, -0.2524, -0.615, -0.747, -0.2524, -0.615, 0.5328, 0.02207, -0.846, 0.5328, 0.02207, -0.846, 0.5328, 0.02207, -0.846, 0.4978, -0.04211, -0.8663, 0.4978, -0.04211, -0.8663, 0.4978, -0.04211, -0.8663, 0.5175, -0.7669, -0.3795, 0.5175, -0.7669, -0.3795, 0.5175, -0.7669, -0.3795, -0.4481, -0.1073, -0.8875, -0.4481, -0.1073, -0.8875, -0.4481, -0.1073, -0.8875, -0.4352, -0.08482, -0.8963, -0.4352, -0.08482, -0.8963, -0.4352, -0.08482, -0.8963, 0.01172, 0.02074, -0.9997, 0.01172, 0.02074, -0.9997, 0.01172, 0.02074, -0.9997, 0.03498, -0.9564, -0.29, 0.03498, -0.9564, -0.29, 0.03498, -0.9564, -0.29, 0.6581, -0.5645, -0.4982, 0.6581, -0.5645, -0.4982, 0.6581, -0.5645, -0.4982, 0.927, 0.03105, -0.3738, 0.927, 0.03105, -0.3738, 0.927, 0.03105, -0.3738, 0.7962, 0.2964, -0.5274, 0.7962, 0.2964, -0.5274, 0.7962, 0.2964, -0.5274, -0.4617, 0.421, -0.7808, -0.4617, 0.421, -0.7808, -0.4617, 0.421, -0.7808, -0.3746, 0.5117, -0.7732, -0.3746, 0.5117, -0.7732, -0.3746, 0.5117, -0.7732, 0.08441, 0.4802, -0.8731, 0.08441, 0.4802, -0.8731, 0.08441, 0.4802, -0.8731, 0.2128, 0.5535, -0.8052, 0.2128, 0.5535, -0.8052, 0.2128, 0.5535, -0.8052, 0.2026, 0.744, -0.6368, 0.2026, 0.744, -0.6368, 0.2026, 0.744, -0.6368, -0.1682, 0.5875, -0.7915, -0.1682, 0.5875, -0.7915, -0.1682, 0.5875, -0.7915, -0.5424, 0.6568, -0.5238, -0.5424, 0.6568, -0.5238, -0.5424, 0.6568, -0.5238, 0.3914, 0.8459, -0.3624, 0.3914, 0.8459, -0.3624, 0.3914, 0.8459, -0.3624, 0.1949, 0.7731, -0.6036, 0.1949, 0.7731, -0.6036, 0.1949, 0.7731, -0.6036, 0.4382, 0.8344, -0.3344, 0.4382, 0.8344, -0.3344, 0.4382, 0.8344, -0.3344, -0.2236, 0.7756, -0.5903, -0.2236, 0.7756, -0.5903, -0.2236, 0.7756, -0.5903, -0.3907, 0.6446, -0.6572, -0.3907, 0.6446, -0.6572, -0.3907, 0.6446, -0.6572, -0.3723, 0.6487, -0.6637, -0.3723, 0.6487, -0.6637, -0.3723, 0.6487, -0.6637, 0.7858, 0.3278, -0.5244, 0.7858, 0.3278, -0.5244, 0.7858, 0.3278, -0.5244, 0.8738, 0.2147, -0.4363, 0.8738, 0.2147, -0.4363, 0.8738, 0.2147, -0.4363, -0.2723, 0.6124, -0.7422, -0.2723, 0.6124, -0.7422, -0.2723, 0.6124, -0.7422, 0.2124, 0.6756, -0.706, 0.2124, 0.6756, -0.706, 0.2124, 0.6756, -0.706, 0.07595, 0.6094, -0.7892, 0.07595, 0.6094, -0.7892, 0.07595, 0.6094, -0.7892, 0.6207, 0.534, -0.574, 0.6207, 0.534, -0.574, 0.6207, 0.534, -0.574, -0.1108, 0.9378, -0.3289, -0.1108, 0.9378, -0.3289, -0.1108, 0.9378, -0.3289, 0.3729, 0.7718, -0.515, 0.3729, 0.7718, -0.515, 0.3729, 0.7718, -0.515, -0.01981, 0.8026, -0.5962, -0.01981, 0.8026, -0.5962, -0.01981, 0.8026, -0.5962, 0.2795, 0.782, -0.5571, 0.2795, 0.782, -0.5571, 0.2795, 0.782, -0.5571, 0.6005, 0.7626, -0.2404, 0.6005, 0.7626, -0.2404, 0.6005, 0.7626, -0.2404, -0.09398, -0.9525, -0.2898, -0.09398, -0.9525, -0.2898, -0.09398, -0.9525, -0.2898, -0.1126, -0.9563, -0.2699, -0.1126, -0.9563, -0.2699, -0.1126, -0.9563, -0.2699, 0.4935, -0.8368, -0.2371, 0.4935, -0.8368, -0.2371, 0.4935, -0.8368, -0.2371, -0.8298, -0.4138, -0.3743, -0.8298, -0.4138, -0.3743, -0.8298, -0.4138, -0.3743, -0.9446, -0.2554, -0.2061, -0.9446, -0.2554, -0.2061, -0.9446, -0.2554, -0.2061, 0.7825, -0.2199, -0.5826, 0.7825, -0.2199, -0.5826, 0.7825, -0.2199, -0.5826, 0.4461, -0.6128, -0.6523, 0.4461, -0.6128, -0.6523, 0.4461, -0.6128, -0.6523, 0.6196, -0.5883, -0.5197, 0.6196, -0.5883, -0.5197, 0.6196, -0.5883, -0.5197, -0.7131, -0.04845, -0.6994, -0.7131, -0.04845, -0.6994, -0.7131, -0.04845, -0.6994, -0.8366, 0.3757, -0.3987, -0.8366, 0.3757, -0.3987, -0.8366, 0.3757, -0.3987, 0.5389, 0.2585, -0.8017, 0.5389, 0.2585, -0.8017, 0.5389, 0.2585, -0.8017, 0.001335, -0.1831, -0.9831, 0.001335, -0.1831, -0.9831, 0.001335, -0.1831, -0.9831, 0.4511, -0.1844, -0.8732, 0.4511, -0.1844, -0.8732, 0.4511, -0.1844, -0.8732, 0.124, -0.5268, -0.8409, 0.124, -0.5268, -0.8409, 0.124, -0.5268, -0.8409, 0.3834, -0.4914, -0.782, 0.3834, -0.4914, -0.782, 0.3834, -0.4914, -0.782, -0.3255, -0.2687, -0.9066, -0.3255, -0.2687, -0.9066, -0.3255, -0.2687, -0.9066, -0.6837, 0.1963, -0.7028, -0.6837, 0.1963, -0.7028, -0.6837, 0.1963, -0.7028, -0.1766, 0.293, -0.9397, -0.1766, 0.293, -0.9397, -0.1766, 0.293, -0.9397, 0.4163, -0.2677, -0.8689, 0.4163, -0.2677, -0.8689, 0.4163, -0.2677, -0.8689, 0.4819, -0.1759, -0.8584, 0.4819, -0.1759, -0.8584, 0.4819, -0.1759, -0.8584, 0.548, -0.2286, -0.8047, 0.548, -0.2286, -0.8047, 0.548, -0.2286, -0.8047, -0.4434, -0.1775, -0.8786, -0.4434, -0.1775, -0.8786, -0.4434, -0.1775, -0.8786, -0.1254, -0.2009, -0.9716, -0.1254, -0.2009, -0.9716, -0.1254, -0.2009, -0.9716, 0.3873, -0.4867, -0.783, 0.3873, -0.4867, -0.783, 0.3873, -0.4867, -0.783, -0.2437, -0.6105, -0.7536, -0.2437, -0.6105, -0.7536, -0.2437, -0.6105, -0.7536, 0.05952, -0.3167, -0.9467, 0.05952, -0.3167, -0.9467, 0.05952, -0.3167, -0.9467, -0.501, -0.2999, -0.8118, -0.501, -0.2999, -0.8118, -0.501, -0.2999, -0.8118, 0.01769, -0.02286, -0.9996, 0.01769, -0.02286, -0.9996, 0.01769, -0.02286, -0.9996, 0.04461, 0.003331, -0.999, 0.04461, 0.003331, -0.999, 0.04461, 0.003331, -0.999, -0.4582, -0.03005, -0.8884, -0.4582, -0.03005, -0.8884, -0.4582, -0.03005, -0.8884, -0.5129, 0.01477, -0.8583, -0.5129, 0.01477, -0.8583, -0.5129, 0.01477, -0.8583, -0.2082, 0.08805, -0.9741, -0.2082, 0.08805, -0.9741, -0.2082, 0.08805, -0.9741, -0.0063, -0.1373, -0.9905, -0.0063, -0.1373, -0.9905, -0.0063, -0.1373, -0.9905, 0.009131, -0.09219, -0.9957, 0.009131, -0.09219, -0.9957, 0.009131, -0.09219, -0.9957, 0.2471, 0.2674, -0.9314, 0.2471, 0.2674, -0.9314, 0.2471, 0.2674, -0.9314, 0.5933, 0.01987, -0.8047, 0.5933, 0.01987, -0.8047, 0.5933, 0.01987, -0.8047, 0.2935, 0.2609, -0.9196, 0.2935, 0.2609, -0.9196, 0.2935, 0.2609, -0.9196, -0.4274, 0.439, -0.7903, -0.4274, 0.439, -0.7903, -0.4274, 0.439, -0.7903, -0.1742, 0.64, -0.7483, -0.1742, 0.64, -0.7483, -0.1742, 0.64, -0.7483, -0.16, 0.64, -0.7515, -0.16, 0.64, -0.7515, -0.16, 0.64, -0.7515, -0.2632, 0.5682, -0.7796, -0.2632, 0.5682, -0.7796, -0.2632, 0.5682, -0.7796, 0.03049, 0.4212, -0.9064, 0.03049, 0.4212, -0.9064, 0.03049, 0.4212, -0.9064, -0.00892, 0.2374, -0.9714, -0.00892, 0.2374, -0.9714, -0.00892, 0.2374, -0.9714, -0.1697, 0.3932, -0.9037, -0.1697, 0.3932, -0.9037, -0.1697, 0.3932, -0.9037, 0.3245, 0.3633, -0.8733, 0.3245, 0.3633, -0.8733, 0.3245, 0.3633, -0.8733, 0.2272, 0.5842, -0.7791, 0.2272, 0.5842, -0.7791, 0.2272, 0.5842, -0.7791, 0.4189, 0.2784, -0.8643, 0.4189, 0.2784, -0.8643, 0.4189, 0.2784, -0.8643, -0.1868, 0.1913, -0.9636, -0.1868, 0.1913, -0.9636, -0.1868, 0.1913, -0.9636, 0.3011, 0.2325, -0.9248, 0.3011, 0.2325, -0.9248, 0.3011, 0.2325, -0.9248, -0.09643, -0.2938, -0.951, -0.09643, -0.2938, -0.951, -0.09643, -0.2938, -0.951, 0.06972, -0.4184, -0.9056, 0.06972, -0.4184, -0.9056, 0.06972, -0.4184, -0.9056, 0.3376, -0.2574, -0.9054, 0.3376, -0.2574, -0.9054, 0.3376, -0.2574, -0.9054, 0.5505, 0.1768, -0.8159, 0.5505, 0.1768, -0.8159, 0.5505, 0.1768, -0.8159, -0.2622, 0.6185, -0.7408, -0.2622, 0.6185, -0.7408, -0.2622, 0.6185, -0.7408, -0.03208, 0.7188, -0.6945, -0.03208, 0.7188, -0.6945, -0.03208, 0.7188, -0.6945, 0.1997, 0.7079, -0.6775, 0.1997, 0.7079, -0.6775, 0.1997, 0.7079, -0.6775, -0.1077, 0.3797, -0.9188, -0.1077, 0.3797, -0.9188, -0.1077, 0.3797, -0.9188, 0.2801, 0.5876, -0.7591, 0.2801, 0.5876, -0.7591, 0.2801, 0.5876, -0.7591, -0.1145, 0.5713, -0.8127, -0.1145, 0.5713, -0.8127, -0.1145, 0.5713, -0.8127, 0.5173, 0.1965, -0.8329, 0.5173, 0.1965, -0.8329, 0.5173, 0.1965, -0.8329, 0.5461, 0.2175, -0.809, 0.5461, 0.2175, -0.809, 0.5461, 0.2175, -0.809, -0.1154, -0.3359, -0.9348, -0.1154, -0.3359, -0.9348, -0.1154, -0.3359, -0.9348, -0.1026, -0.3215, -0.9413, -0.1026, -0.3215, -0.9413, -0.1026, -0.3215, -0.9413, -0.1918, 0.3286, -0.9248, -0.1918, 0.3286, -0.9248, -0.1918, 0.3286, -0.9248, -0.1117, 0.4151, -0.9029, -0.1117, 0.4151, -0.9029, -0.1117, 0.4151, -0.9029, -0.0697, -0.05085, -0.9963, -0.0697, -0.05085, -0.9963, -0.0697, -0.05085, -0.9963, 0.238, -0.1925, -0.952, 0.238, -0.1925, -0.952, 0.238, -0.1925, -0.952, 0.03587, -0.0456, -0.9983, 0.03587, -0.0456, -0.9983, 0.03587, -0.0456, -0.9983, 0.01484, -0.09663, -0.9952, 0.01484, -0.09663, -0.9952, 0.01484, -0.09663, -0.9952])] * 3)])

# ---- objects
ob_cloud_2 = bpy.data.objects.new('cloud_2', me_untitled)

# ---- transforms, parenting, visibility, modifiers, constraints
ob_cloud_2.location = (0.0, 0.0, 0.0)
ob_cloud_2.color = (0.8, 0.8, 0.8, 1.0)
ob_cloud_2.lineart.crease_threshold = 0.0

# ---- collection membership
col_collection_1.objects.link(ob_cloud_2)

# ---- scene / render settings (as saved in the file)
scene.frame_start = 1; scene.frame_end = 250; scene.frame_set(1)
scene.render.engine = 'BLENDER_EEVEE_NEXT'
scene.render.resolution_percentage = 50
scene.render.fps = 30
scene.render.dither_intensity = 0.0
scene.cycles.use_denoising = False
scene.cycles.samples = 128
scene.cycles.sampling_pattern = 'TABULATED_SOBOL'
scene.cycles.light_sampling_threshold = 0.0
scene.cycles.use_adaptive_sampling = False
scene.cycles.use_light_tree = False
scene.cycles.blur_glossy = 0.0
scene.cycles.sample_clamp_indirect = 0.0
scene.view_settings.view_transform = 'Standard'
bpy.context.view_layer.update()

# ---- added for rendering (the .blend has no active camera and no usable light): camera, sun
cam_auto = bpy.data.cameras.new('AutoCamera')
cam_auto.lens = 50.0
cam_auto.sensor_width = 36.0
cam_auto.clip_end = 1000.0
ob_auto_camera = bpy.data.objects.new('AutoCamera', cam_auto)
scene.collection.objects.link(ob_auto_camera)
ob_auto_camera.location = (1.5264, -1.84007, 1.29077)
ob_auto_camera.rotation_euler = (1.09748, -7.21219e-08, 0.694738)
scene.camera = ob_auto_camera
light_auto_sun = bpy.data.lights.new('AutoSun', 'SUN')
light_auto_sun.energy = 3.0
light_auto_sun.angle = 0.0523599
ob_auto_sun = bpy.data.objects.new('AutoSun', light_auto_sun)
scene.collection.objects.link(ob_auto_sun)
ob_auto_sun.rotation_euler = (0.872665, 0.174533, 0.523599)
bpy.context.view_layer.update()
